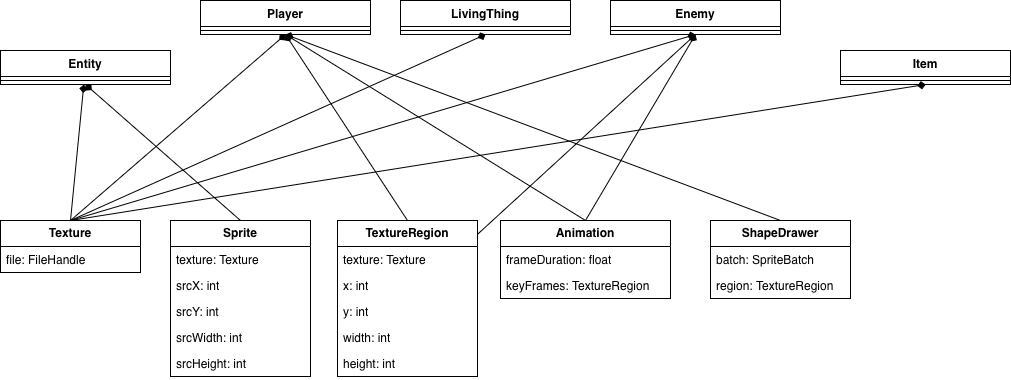

The diagram above was exported from draw.io. Its source (the exported page's mxGraphModel, read from the mxfile embedded in the PNG):
<mxGraphModel dx="2893" dy="861" grid="1" gridSize="10" guides="1" tooltips="1" connect="1" arrows="1" fold="1" page="1" pageScale="1" pageWidth="827" pageHeight="1169" math="0" shadow="0">
  <root>
    <mxCell id="0" />
    <mxCell id="1" parent="0" />
    <mxCell id="UbeI-m79HODY9rt4yq7h-13" value="Entity" style="swimlane;fontStyle=1;align=center;verticalAlign=top;childLayout=stackLayout;horizontal=1;startSize=26;horizontalStack=0;resizeParent=1;resizeParentMax=0;resizeLast=0;collapsible=1;marginBottom=0;whiteSpace=wrap;html=1;" parent="1" vertex="1">
      <mxGeometry x="-750" y="180" width="170" height="34" as="geometry">
        <mxRectangle x="270" y="50" width="70" height="30" as="alternateBounds" />
      </mxGeometry>
    </mxCell>
    <mxCell id="UbeI-m79HODY9rt4yq7h-17" value="" style="line;strokeWidth=1;fillColor=none;align=left;verticalAlign=middle;spacingTop=-1;spacingLeft=3;spacingRight=3;rotatable=0;labelPosition=right;points=[];portConstraint=eastwest;strokeColor=inherit;" parent="UbeI-m79HODY9rt4yq7h-13" vertex="1">
      <mxGeometry y="26" width="170" height="8" as="geometry" />
    </mxCell>
    <mxCell id="UbeI-m79HODY9rt4yq7h-20" value="LivingThing" style="swimlane;fontStyle=1;align=center;verticalAlign=top;childLayout=stackLayout;horizontal=1;startSize=26;horizontalStack=0;resizeParent=1;resizeParentMax=0;resizeLast=0;collapsible=1;marginBottom=0;whiteSpace=wrap;html=1;" parent="1" vertex="1">
      <mxGeometry x="-350" y="130" width="170" height="34" as="geometry">
        <mxRectangle x="270" y="50" width="70" height="30" as="alternateBounds" />
      </mxGeometry>
    </mxCell>
    <mxCell id="UbeI-m79HODY9rt4yq7h-24" value="" style="line;strokeWidth=1;fillColor=none;align=left;verticalAlign=middle;spacingTop=-1;spacingLeft=3;spacingRight=3;rotatable=0;labelPosition=right;points=[];portConstraint=eastwest;strokeColor=inherit;" parent="UbeI-m79HODY9rt4yq7h-20" vertex="1">
      <mxGeometry y="26" width="170" height="8" as="geometry" />
    </mxCell>
    <mxCell id="UbeI-m79HODY9rt4yq7h-28" value="Enemy" style="swimlane;fontStyle=1;align=center;verticalAlign=top;childLayout=stackLayout;horizontal=1;startSize=26;horizontalStack=0;resizeParent=1;resizeParentMax=0;resizeLast=0;collapsible=1;marginBottom=0;whiteSpace=wrap;html=1;" parent="1" vertex="1">
      <mxGeometry x="-140" y="130" width="170" height="34" as="geometry">
        <mxRectangle x="270" y="50" width="70" height="30" as="alternateBounds" />
      </mxGeometry>
    </mxCell>
    <mxCell id="UbeI-m79HODY9rt4yq7h-36" value="" style="line;strokeWidth=1;fillColor=none;align=left;verticalAlign=middle;spacingTop=-1;spacingLeft=3;spacingRight=3;rotatable=0;labelPosition=right;points=[];portConstraint=eastwest;strokeColor=inherit;" parent="UbeI-m79HODY9rt4yq7h-28" vertex="1">
      <mxGeometry y="26" width="170" height="8" as="geometry" />
    </mxCell>
    <mxCell id="UbeI-m79HODY9rt4yq7h-43" value="Player" style="swimlane;fontStyle=1;align=center;verticalAlign=top;childLayout=stackLayout;horizontal=1;startSize=26;horizontalStack=0;resizeParent=1;resizeParentMax=0;resizeLast=0;collapsible=1;marginBottom=0;whiteSpace=wrap;html=1;" parent="1" vertex="1">
      <mxGeometry x="-550" y="130" width="170" height="34" as="geometry">
        <mxRectangle x="270" y="50" width="70" height="30" as="alternateBounds" />
      </mxGeometry>
    </mxCell>
    <mxCell id="UbeI-m79HODY9rt4yq7h-57" value="" style="line;strokeWidth=1;fillColor=none;align=left;verticalAlign=middle;spacingTop=-1;spacingLeft=3;spacingRight=3;rotatable=0;labelPosition=right;points=[];portConstraint=eastwest;strokeColor=inherit;" parent="UbeI-m79HODY9rt4yq7h-43" vertex="1">
      <mxGeometry y="26" width="170" height="8" as="geometry" />
    </mxCell>
    <mxCell id="IMINcn2GDamtboF33hp3-2" style="rounded=0;orthogonalLoop=1;jettySize=auto;html=1;exitX=0.5;exitY=0;exitDx=0;exitDy=0;endArrow=diamond;endFill=1;" parent="1" source="UbeI-m79HODY9rt4yq7h-107" target="UbeI-m79HODY9rt4yq7h-13" edge="1">
      <mxGeometry relative="1" as="geometry" />
    </mxCell>
    <mxCell id="IMINcn2GDamtboF33hp3-3" style="rounded=0;orthogonalLoop=1;jettySize=auto;html=1;exitX=0.5;exitY=0;exitDx=0;exitDy=0;entryX=0.5;entryY=1;entryDx=0;entryDy=0;endArrow=diamond;endFill=1;" parent="1" source="UbeI-m79HODY9rt4yq7h-107" target="UbeI-m79HODY9rt4yq7h-43" edge="1">
      <mxGeometry relative="1" as="geometry" />
    </mxCell>
    <mxCell id="IMINcn2GDamtboF33hp3-4" style="rounded=0;orthogonalLoop=1;jettySize=auto;html=1;exitX=0.5;exitY=0;exitDx=0;exitDy=0;endArrow=diamond;endFill=1;entryX=0.5;entryY=1;entryDx=0;entryDy=0;" parent="1" source="UbeI-m79HODY9rt4yq7h-107" target="UbeI-m79HODY9rt4yq7h-20" edge="1">
      <mxGeometry relative="1" as="geometry">
        <mxPoint x="-330" y="170" as="targetPoint" />
      </mxGeometry>
    </mxCell>
    <mxCell id="IMINcn2GDamtboF33hp3-6" style="rounded=0;orthogonalLoop=1;jettySize=auto;html=1;exitX=0.5;exitY=0;exitDx=0;exitDy=0;entryX=0.5;entryY=1;entryDx=0;entryDy=0;endArrow=diamond;endFill=1;" parent="1" source="UbeI-m79HODY9rt4yq7h-107" target="UbeI-m79HODY9rt4yq7h-28" edge="1">
      <mxGeometry relative="1" as="geometry" />
    </mxCell>
    <mxCell id="7Z-MeXWLcuKlrigwkK5Y-5" style="rounded=0;orthogonalLoop=1;jettySize=auto;html=1;entryX=0.5;entryY=1;entryDx=0;entryDy=0;exitX=0.5;exitY=0;exitDx=0;exitDy=0;endArrow=diamond;endFill=1;" parent="1" source="UbeI-m79HODY9rt4yq7h-107" target="7Z-MeXWLcuKlrigwkK5Y-3" edge="1">
      <mxGeometry relative="1" as="geometry" />
    </mxCell>
    <mxCell id="UbeI-m79HODY9rt4yq7h-107" value="&lt;b&gt;Texture&lt;/b&gt;" style="swimlane;fontStyle=0;childLayout=stackLayout;horizontal=1;startSize=26;fillColor=none;horizontalStack=0;resizeParent=1;resizeParentMax=0;resizeLast=0;collapsible=1;marginBottom=0;whiteSpace=wrap;html=1;" parent="1" vertex="1">
      <mxGeometry x="-750" y="350" width="140" height="52" as="geometry" />
    </mxCell>
    <mxCell id="UbeI-m79HODY9rt4yq7h-109" value="file: FileHandle" style="text;strokeColor=none;fillColor=none;align=left;verticalAlign=top;spacingLeft=4;spacingRight=4;overflow=hidden;rotatable=0;points=[[0,0.5],[1,0.5]];portConstraint=eastwest;whiteSpace=wrap;html=1;" parent="UbeI-m79HODY9rt4yq7h-107" vertex="1">
      <mxGeometry y="26" width="140" height="26" as="geometry" />
    </mxCell>
    <mxCell id="IMINcn2GDamtboF33hp3-16" style="rounded=0;orthogonalLoop=1;jettySize=auto;html=1;entryX=0.5;entryY=1;entryDx=0;entryDy=0;exitX=0.5;exitY=0;exitDx=0;exitDy=0;endArrow=diamond;endFill=1;" parent="1" source="IMINcn2GDamtboF33hp3-7" target="UbeI-m79HODY9rt4yq7h-13" edge="1">
      <mxGeometry relative="1" as="geometry">
        <mxPoint x="-720" y="220" as="targetPoint" />
      </mxGeometry>
    </mxCell>
    <mxCell id="IMINcn2GDamtboF33hp3-7" value="&lt;b&gt;Sprite&lt;/b&gt;" style="swimlane;fontStyle=0;childLayout=stackLayout;horizontal=1;startSize=26;fillColor=none;horizontalStack=0;resizeParent=1;resizeParentMax=0;resizeLast=0;collapsible=1;marginBottom=0;whiteSpace=wrap;html=1;" parent="1" vertex="1">
      <mxGeometry x="-580" y="350" width="140" height="156" as="geometry" />
    </mxCell>
    <mxCell id="IMINcn2GDamtboF33hp3-8" value="texture: Texture" style="text;strokeColor=none;fillColor=none;align=left;verticalAlign=top;spacingLeft=4;spacingRight=4;overflow=hidden;rotatable=0;points=[[0,0.5],[1,0.5]];portConstraint=eastwest;whiteSpace=wrap;html=1;" parent="IMINcn2GDamtboF33hp3-7" vertex="1">
      <mxGeometry y="26" width="140" height="26" as="geometry" />
    </mxCell>
    <mxCell id="IMINcn2GDamtboF33hp3-9" value="srcX: int" style="text;strokeColor=none;fillColor=none;align=left;verticalAlign=top;spacingLeft=4;spacingRight=4;overflow=hidden;rotatable=0;points=[[0,0.5],[1,0.5]];portConstraint=eastwest;whiteSpace=wrap;html=1;" parent="IMINcn2GDamtboF33hp3-7" vertex="1">
      <mxGeometry y="52" width="140" height="26" as="geometry" />
    </mxCell>
    <mxCell id="IMINcn2GDamtboF33hp3-12" value="srcY: int" style="text;strokeColor=none;fillColor=none;align=left;verticalAlign=top;spacingLeft=4;spacingRight=4;overflow=hidden;rotatable=0;points=[[0,0.5],[1,0.5]];portConstraint=eastwest;whiteSpace=wrap;html=1;" parent="IMINcn2GDamtboF33hp3-7" vertex="1">
      <mxGeometry y="78" width="140" height="26" as="geometry" />
    </mxCell>
    <mxCell id="IMINcn2GDamtboF33hp3-14" value="srcWidth: int" style="text;strokeColor=none;fillColor=none;align=left;verticalAlign=top;spacingLeft=4;spacingRight=4;overflow=hidden;rotatable=0;points=[[0,0.5],[1,0.5]];portConstraint=eastwest;whiteSpace=wrap;html=1;" parent="IMINcn2GDamtboF33hp3-7" vertex="1">
      <mxGeometry y="104" width="140" height="26" as="geometry" />
    </mxCell>
    <mxCell id="IMINcn2GDamtboF33hp3-13" value="srcHeight: int" style="text;strokeColor=none;fillColor=none;align=left;verticalAlign=top;spacingLeft=4;spacingRight=4;overflow=hidden;rotatable=0;points=[[0,0.5],[1,0.5]];portConstraint=eastwest;whiteSpace=wrap;html=1;" parent="IMINcn2GDamtboF33hp3-7" vertex="1">
      <mxGeometry y="130" width="140" height="26" as="geometry" />
    </mxCell>
    <mxCell id="IMINcn2GDamtboF33hp3-23" style="rounded=0;orthogonalLoop=1;jettySize=auto;html=1;exitX=0.5;exitY=0;exitDx=0;exitDy=0;entryX=0.5;entryY=1;entryDx=0;entryDy=0;endArrow=diamond;endFill=1;" parent="1" source="IMINcn2GDamtboF33hp3-17" target="UbeI-m79HODY9rt4yq7h-43" edge="1">
      <mxGeometry relative="1" as="geometry" />
    </mxCell>
    <mxCell id="7Z-MeXWLcuKlrigwkK5Y-1" style="rounded=0;orthogonalLoop=1;jettySize=auto;html=1;entryX=0.5;entryY=1;entryDx=0;entryDy=0;endArrow=diamond;endFill=1;" parent="1" source="IMINcn2GDamtboF33hp3-17" target="UbeI-m79HODY9rt4yq7h-28" edge="1">
      <mxGeometry relative="1" as="geometry" />
    </mxCell>
    <mxCell id="IMINcn2GDamtboF33hp3-17" value="&lt;b&gt;TextureRegion&lt;/b&gt;" style="swimlane;fontStyle=0;childLayout=stackLayout;horizontal=1;startSize=26;fillColor=none;horizontalStack=0;resizeParent=1;resizeParentMax=0;resizeLast=0;collapsible=1;marginBottom=0;whiteSpace=wrap;html=1;" parent="1" vertex="1">
      <mxGeometry x="-413" y="350" width="140" height="156" as="geometry" />
    </mxCell>
    <mxCell id="IMINcn2GDamtboF33hp3-18" value="texture: Texture" style="text;strokeColor=none;fillColor=none;align=left;verticalAlign=top;spacingLeft=4;spacingRight=4;overflow=hidden;rotatable=0;points=[[0,0.5],[1,0.5]];portConstraint=eastwest;whiteSpace=wrap;html=1;" parent="IMINcn2GDamtboF33hp3-17" vertex="1">
      <mxGeometry y="26" width="140" height="26" as="geometry" />
    </mxCell>
    <mxCell id="IMINcn2GDamtboF33hp3-19" value="x: int" style="text;strokeColor=none;fillColor=none;align=left;verticalAlign=top;spacingLeft=4;spacingRight=4;overflow=hidden;rotatable=0;points=[[0,0.5],[1,0.5]];portConstraint=eastwest;whiteSpace=wrap;html=1;" parent="IMINcn2GDamtboF33hp3-17" vertex="1">
      <mxGeometry y="52" width="140" height="26" as="geometry" />
    </mxCell>
    <mxCell id="IMINcn2GDamtboF33hp3-21" value="y: int" style="text;strokeColor=none;fillColor=none;align=left;verticalAlign=top;spacingLeft=4;spacingRight=4;overflow=hidden;rotatable=0;points=[[0,0.5],[1,0.5]];portConstraint=eastwest;whiteSpace=wrap;html=1;" parent="IMINcn2GDamtboF33hp3-17" vertex="1">
      <mxGeometry y="78" width="140" height="26" as="geometry" />
    </mxCell>
    <mxCell id="IMINcn2GDamtboF33hp3-22" value="width: int" style="text;strokeColor=none;fillColor=none;align=left;verticalAlign=top;spacingLeft=4;spacingRight=4;overflow=hidden;rotatable=0;points=[[0,0.5],[1,0.5]];portConstraint=eastwest;whiteSpace=wrap;html=1;" parent="IMINcn2GDamtboF33hp3-17" vertex="1">
      <mxGeometry y="104" width="140" height="26" as="geometry" />
    </mxCell>
    <mxCell id="IMINcn2GDamtboF33hp3-20" value="height: int" style="text;strokeColor=none;fillColor=none;align=left;verticalAlign=top;spacingLeft=4;spacingRight=4;overflow=hidden;rotatable=0;points=[[0,0.5],[1,0.5]];portConstraint=eastwest;whiteSpace=wrap;html=1;" parent="IMINcn2GDamtboF33hp3-17" vertex="1">
      <mxGeometry y="130" width="140" height="26" as="geometry" />
    </mxCell>
    <mxCell id="IMINcn2GDamtboF33hp3-36" style="rounded=0;orthogonalLoop=1;jettySize=auto;html=1;entryX=0.5;entryY=1;entryDx=0;entryDy=0;endArrow=diamond;endFill=1;exitX=0.5;exitY=0;exitDx=0;exitDy=0;" parent="1" source="IMINcn2GDamtboF33hp3-29" target="UbeI-m79HODY9rt4yq7h-43" edge="1">
      <mxGeometry relative="1" as="geometry" />
    </mxCell>
    <mxCell id="7Z-MeXWLcuKlrigwkK5Y-2" style="rounded=0;orthogonalLoop=1;jettySize=auto;html=1;entryX=0.5;entryY=1;entryDx=0;entryDy=0;exitX=0.5;exitY=0;exitDx=0;exitDy=0;endArrow=diamond;endFill=1;" parent="1" source="IMINcn2GDamtboF33hp3-29" target="UbeI-m79HODY9rt4yq7h-28" edge="1">
      <mxGeometry relative="1" as="geometry">
        <mxPoint x="20" y="230" as="targetPoint" />
      </mxGeometry>
    </mxCell>
    <mxCell id="IMINcn2GDamtboF33hp3-29" value="&lt;b&gt;Animation&lt;/b&gt;" style="swimlane;fontStyle=0;childLayout=stackLayout;horizontal=1;startSize=26;fillColor=none;horizontalStack=0;resizeParent=1;resizeParentMax=0;resizeLast=0;collapsible=1;marginBottom=0;whiteSpace=wrap;html=1;" parent="1" vertex="1">
      <mxGeometry x="-250" y="350" width="170" height="78" as="geometry" />
    </mxCell>
    <mxCell id="IMINcn2GDamtboF33hp3-30" value="frameDuration: float" style="text;strokeColor=none;fillColor=none;align=left;verticalAlign=top;spacingLeft=4;spacingRight=4;overflow=hidden;rotatable=0;points=[[0,0.5],[1,0.5]];portConstraint=eastwest;whiteSpace=wrap;html=1;" parent="IMINcn2GDamtboF33hp3-29" vertex="1">
      <mxGeometry y="26" width="170" height="26" as="geometry" />
    </mxCell>
    <mxCell id="IMINcn2GDamtboF33hp3-31" value="keyFrames: TextureRegion" style="text;strokeColor=none;fillColor=none;align=left;verticalAlign=top;spacingLeft=4;spacingRight=4;overflow=hidden;rotatable=0;points=[[0,0.5],[1,0.5]];portConstraint=eastwest;whiteSpace=wrap;html=1;" parent="IMINcn2GDamtboF33hp3-29" vertex="1">
      <mxGeometry y="52" width="170" height="26" as="geometry" />
    </mxCell>
    <mxCell id="IMINcn2GDamtboF33hp3-41" style="rounded=0;orthogonalLoop=1;jettySize=auto;html=1;entryX=0.5;entryY=1;entryDx=0;entryDy=0;endArrow=diamond;endFill=1;exitX=0.5;exitY=0;exitDx=0;exitDy=0;" parent="1" source="IMINcn2GDamtboF33hp3-37" target="UbeI-m79HODY9rt4yq7h-43" edge="1">
      <mxGeometry relative="1" as="geometry">
        <mxPoint x="30" y="340" as="sourcePoint" />
      </mxGeometry>
    </mxCell>
    <mxCell id="IMINcn2GDamtboF33hp3-37" value="&lt;b&gt;ShapeDrawer&lt;/b&gt;" style="swimlane;fontStyle=0;childLayout=stackLayout;horizontal=1;startSize=26;fillColor=none;horizontalStack=0;resizeParent=1;resizeParentMax=0;resizeLast=0;collapsible=1;marginBottom=0;whiteSpace=wrap;html=1;" parent="1" vertex="1">
      <mxGeometry x="-40" y="350" width="140" height="78" as="geometry" />
    </mxCell>
    <mxCell id="IMINcn2GDamtboF33hp3-38" value="batch: SpriteBatch" style="text;strokeColor=none;fillColor=none;align=left;verticalAlign=top;spacingLeft=4;spacingRight=4;overflow=hidden;rotatable=0;points=[[0,0.5],[1,0.5]];portConstraint=eastwest;whiteSpace=wrap;html=1;" parent="IMINcn2GDamtboF33hp3-37" vertex="1">
      <mxGeometry y="26" width="140" height="26" as="geometry" />
    </mxCell>
    <mxCell id="IMINcn2GDamtboF33hp3-39" value="region: TextureRegion" style="text;strokeColor=none;fillColor=none;align=left;verticalAlign=top;spacingLeft=4;spacingRight=4;overflow=hidden;rotatable=0;points=[[0,0.5],[1,0.5]];portConstraint=eastwest;whiteSpace=wrap;html=1;" parent="IMINcn2GDamtboF33hp3-37" vertex="1">
      <mxGeometry y="52" width="140" height="26" as="geometry" />
    </mxCell>
    <mxCell id="7Z-MeXWLcuKlrigwkK5Y-3" value="Item" style="swimlane;fontStyle=1;align=center;verticalAlign=top;childLayout=stackLayout;horizontal=1;startSize=26;horizontalStack=0;resizeParent=1;resizeParentMax=0;resizeLast=0;collapsible=1;marginBottom=0;whiteSpace=wrap;html=1;" parent="1" vertex="1">
      <mxGeometry x="90" y="180" width="170" height="34" as="geometry">
        <mxRectangle x="270" y="50" width="70" height="30" as="alternateBounds" />
      </mxGeometry>
    </mxCell>
    <mxCell id="7Z-MeXWLcuKlrigwkK5Y-4" value="" style="line;strokeWidth=1;fillColor=none;align=left;verticalAlign=middle;spacingTop=-1;spacingLeft=3;spacingRight=3;rotatable=0;labelPosition=right;points=[];portConstraint=eastwest;strokeColor=inherit;" parent="7Z-MeXWLcuKlrigwkK5Y-3" vertex="1">
      <mxGeometry y="26" width="170" height="8" as="geometry" />
    </mxCell>
  </root>
</mxGraphModel>